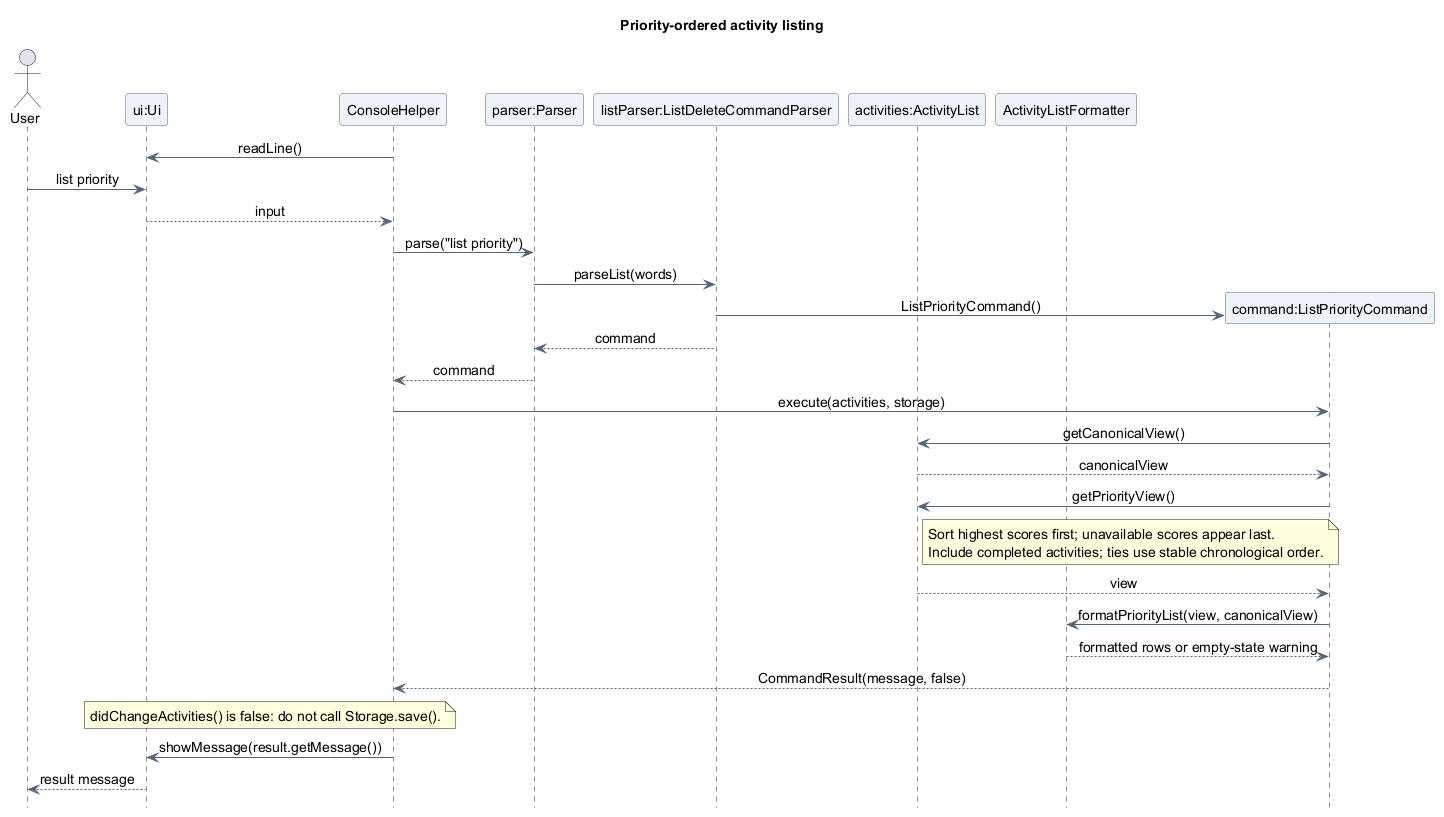

The diagram above was rendered by PlantUML. Its source (embedded in the PNG):
@startuml
title Priority-ordered activity listing
skinparam backgroundColor white
skinparam shadowing false
skinparam defaultFontName SansSerif
skinparam defaultFontSize 14
skinparam ArrowColor #526477
skinparam ParticipantBackgroundColor #EDF3F8
skinparam ParticipantBorderColor #526477
skinparam sequenceMessageAlign center
hide footbox

actor "User" as User
participant "ui:Ui" as UI
participant "ConsoleHelper" as Console
participant "parser:Parser" as Parser
participant "listParser:ListDeleteCommandParser" as ListParser
participant "activities:ActivityList" as Activities
participant "ActivityListFormatter" as Formatter

Console -> UI : readLine()
User -> UI : list priority
UI --> Console : input

Console -> Parser : parse("list priority")
Parser -> ListParser : parseList(words)
create participant "command:ListPriorityCommand" as Query
ListParser -> Query : ListPriorityCommand()
ListParser --> Parser : command
Parser --> Console : command
Console -> Query : execute(activities, storage)
Query -> Activities : getCanonicalView()
Activities --> Query : canonicalView
Query -> Activities : getPriorityView()
note right of Activities
  Sort highest scores first; unavailable scores appear last.
  Include completed activities; ties use stable chronological order.
end note
Activities --> Query : view
Query -> Formatter : formatPriorityList(view, canonicalView)
Formatter --> Query : formatted rows or empty-state warning
Query --> Console : CommandResult(message, false)
note over Console, UI
  didChangeActivities() is false: do not call Storage.save().
end note
Console -> UI : showMessage(result.getMessage())
UI --> User : result message
@enduml